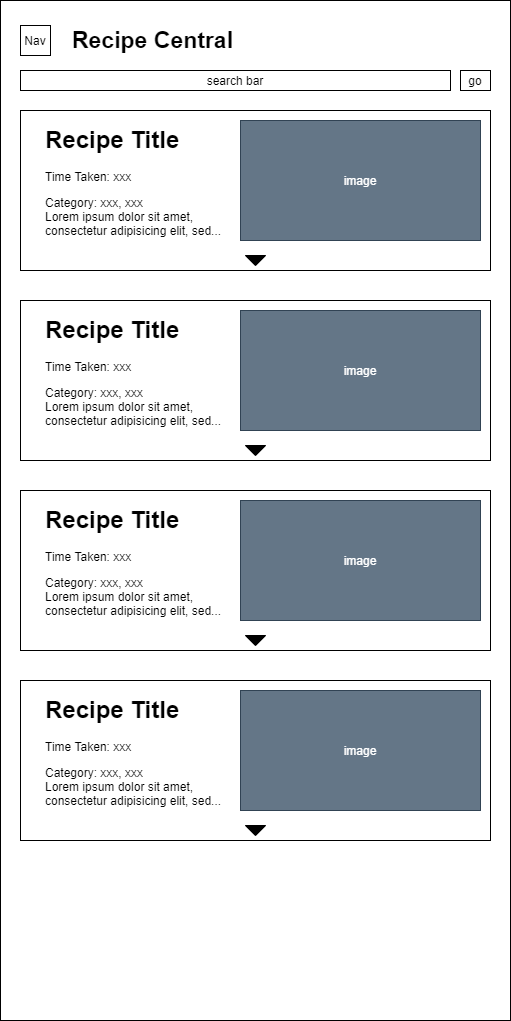

The diagram above was exported from draw.io. Its source (the exported page's mxGraphModel, read from the mxfile embedded in the PNG):
<mxGraphModel dx="3692" dy="1414" grid="1" gridSize="10" guides="1" tooltips="1" connect="1" arrows="1" fold="1" page="1" pageScale="1" pageWidth="850" pageHeight="1100" math="0" shadow="0">
  <root>
    <mxCell id="0" />
    <mxCell id="1" parent="0" />
    <mxCell id="2" value="`" style="rounded=0;whiteSpace=wrap;html=1;" vertex="1" parent="1">
      <mxGeometry x="-540" y="30" width="510" height="1020" as="geometry" />
    </mxCell>
    <mxCell id="3" value="&lt;font style=&quot;font-size: 23px&quot;&gt;&lt;b&gt;Recipe Central&lt;/b&gt;&lt;/font&gt;" style="text;html=1;strokeColor=none;fillColor=none;align=center;verticalAlign=middle;whiteSpace=wrap;rounded=0;" vertex="1" parent="1">
      <mxGeometry x="-490" y="60" width="205" height="20" as="geometry" />
    </mxCell>
    <mxCell id="4" value="search bar" style="rounded=0;whiteSpace=wrap;html=1;" vertex="1" parent="1">
      <mxGeometry x="-520" y="100" width="430" height="20" as="geometry" />
    </mxCell>
    <mxCell id="5" value="go" style="rounded=0;whiteSpace=wrap;html=1;" vertex="1" parent="1">
      <mxGeometry x="-80" y="100" width="30" height="20" as="geometry" />
    </mxCell>
    <mxCell id="6" value="" style="group" vertex="1" connectable="0" parent="1">
      <mxGeometry x="-520" y="140" width="470" height="160" as="geometry" />
    </mxCell>
    <mxCell id="7" value="" style="rounded=0;whiteSpace=wrap;html=1;" vertex="1" parent="6">
      <mxGeometry width="470" height="160" as="geometry" />
    </mxCell>
    <mxCell id="8" value="&lt;h1&gt;Recipe Title&lt;/h1&gt;&lt;p&gt;Time Taken: xxx&lt;/p&gt;&lt;p&gt;Category: xxx, xxx&lt;br&gt;Lorem ipsum dolor sit amet, consectetur adipisicing elit, sed...&lt;/p&gt;" style="text;html=1;strokeColor=none;fillColor=none;spacing=5;spacingTop=-20;whiteSpace=wrap;overflow=hidden;rounded=0;" vertex="1" parent="6">
      <mxGeometry x="20" y="10" width="190" height="120" as="geometry" />
    </mxCell>
    <mxCell id="9" value="image" style="rounded=0;whiteSpace=wrap;html=1;fillColor=#647687;strokeColor=#314354;fontColor=#ffffff;" vertex="1" parent="6">
      <mxGeometry x="220" y="10" width="240" height="120" as="geometry" />
    </mxCell>
    <mxCell id="10" value="" style="verticalLabelPosition=bottom;verticalAlign=top;html=1;shape=mxgraph.basic.acute_triangle;dx=0.5;direction=west;fillColor=#000000;" vertex="1" parent="6">
      <mxGeometry x="225" y="145" width="20" height="10" as="geometry" />
    </mxCell>
    <mxCell id="11" value="" style="group" vertex="1" connectable="0" parent="1">
      <mxGeometry x="-520" y="330" width="470" height="160" as="geometry" />
    </mxCell>
    <mxCell id="12" value="" style="rounded=0;whiteSpace=wrap;html=1;" vertex="1" parent="11">
      <mxGeometry width="470" height="160" as="geometry" />
    </mxCell>
    <mxCell id="13" value="&lt;h1&gt;Recipe Title&lt;/h1&gt;&lt;p&gt;Time Taken: xxx&lt;/p&gt;&lt;p&gt;Category: xxx, xxx&lt;br&gt;Lorem ipsum dolor sit amet, consectetur adipisicing elit, sed...&lt;/p&gt;" style="text;html=1;strokeColor=none;fillColor=none;spacing=5;spacingTop=-20;whiteSpace=wrap;overflow=hidden;rounded=0;" vertex="1" parent="11">
      <mxGeometry x="20" y="10" width="190" height="120" as="geometry" />
    </mxCell>
    <mxCell id="14" value="image" style="rounded=0;whiteSpace=wrap;html=1;fillColor=#647687;strokeColor=#314354;fontColor=#ffffff;" vertex="1" parent="11">
      <mxGeometry x="220" y="10" width="240" height="120" as="geometry" />
    </mxCell>
    <mxCell id="15" value="" style="verticalLabelPosition=bottom;verticalAlign=top;html=1;shape=mxgraph.basic.acute_triangle;dx=0.5;direction=west;fillColor=#000000;" vertex="1" parent="11">
      <mxGeometry x="225" y="145" width="20" height="10" as="geometry" />
    </mxCell>
    <mxCell id="16" value="Nav" style="rounded=0;whiteSpace=wrap;html=1;fillColor=#FFFFFF;" vertex="1" parent="1">
      <mxGeometry x="-520" y="55" width="30" height="30" as="geometry" />
    </mxCell>
    <mxCell id="17" value="" style="group" vertex="1" connectable="0" parent="1">
      <mxGeometry x="-520" y="520" width="470" height="160" as="geometry" />
    </mxCell>
    <mxCell id="18" value="" style="rounded=0;whiteSpace=wrap;html=1;" vertex="1" parent="17">
      <mxGeometry width="470" height="160" as="geometry" />
    </mxCell>
    <mxCell id="19" value="&lt;h1&gt;Recipe Title&lt;/h1&gt;&lt;p&gt;Time Taken: xxx&lt;/p&gt;&lt;p&gt;Category: xxx, xxx&lt;br&gt;Lorem ipsum dolor sit amet, consectetur adipisicing elit, sed...&lt;/p&gt;" style="text;html=1;strokeColor=none;fillColor=none;spacing=5;spacingTop=-20;whiteSpace=wrap;overflow=hidden;rounded=0;" vertex="1" parent="17">
      <mxGeometry x="20" y="10" width="190" height="120" as="geometry" />
    </mxCell>
    <mxCell id="20" value="image" style="rounded=0;whiteSpace=wrap;html=1;fillColor=#647687;strokeColor=#314354;fontColor=#ffffff;" vertex="1" parent="17">
      <mxGeometry x="220" y="10" width="240" height="120" as="geometry" />
    </mxCell>
    <mxCell id="21" value="" style="verticalLabelPosition=bottom;verticalAlign=top;html=1;shape=mxgraph.basic.acute_triangle;dx=0.5;direction=west;fillColor=#000000;" vertex="1" parent="17">
      <mxGeometry x="225" y="145" width="20" height="10" as="geometry" />
    </mxCell>
    <mxCell id="22" value="" style="group" vertex="1" connectable="0" parent="1">
      <mxGeometry x="-520" y="710" width="470" height="160" as="geometry" />
    </mxCell>
    <mxCell id="23" value="" style="rounded=0;whiteSpace=wrap;html=1;" vertex="1" parent="22">
      <mxGeometry width="470" height="160" as="geometry" />
    </mxCell>
    <mxCell id="24" value="&lt;h1&gt;Recipe Title&lt;/h1&gt;&lt;p&gt;Time Taken: xxx&lt;/p&gt;&lt;p&gt;Category: xxx, xxx&lt;br&gt;Lorem ipsum dolor sit amet, consectetur adipisicing elit, sed...&lt;/p&gt;" style="text;html=1;strokeColor=none;fillColor=none;spacing=5;spacingTop=-20;whiteSpace=wrap;overflow=hidden;rounded=0;" vertex="1" parent="22">
      <mxGeometry x="20" y="10" width="190" height="120" as="geometry" />
    </mxCell>
    <mxCell id="25" value="image" style="rounded=0;whiteSpace=wrap;html=1;fillColor=#647687;strokeColor=#314354;fontColor=#ffffff;" vertex="1" parent="22">
      <mxGeometry x="220" y="10" width="240" height="120" as="geometry" />
    </mxCell>
    <mxCell id="26" value="" style="verticalLabelPosition=bottom;verticalAlign=top;html=1;shape=mxgraph.basic.acute_triangle;dx=0.5;direction=west;fillColor=#000000;" vertex="1" parent="22">
      <mxGeometry x="225" y="145" width="20" height="10" as="geometry" />
    </mxCell>
  </root>
</mxGraphModel>